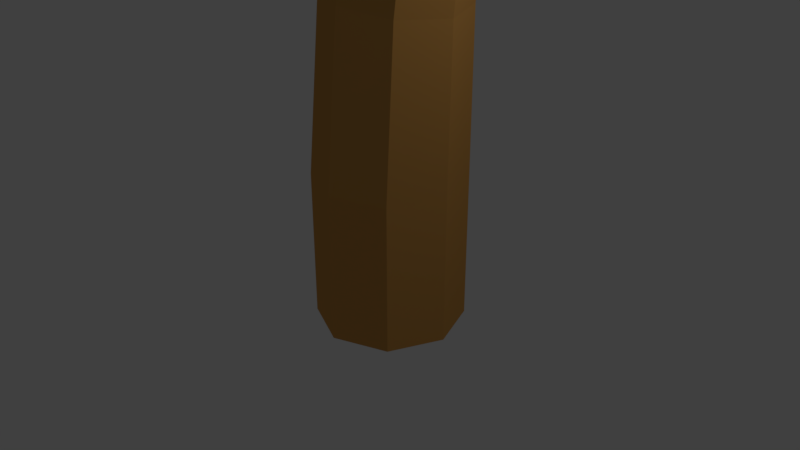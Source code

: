 # Source: tree1.blend  (saved by Blender 2.79.0; exported with 4.5.12 LTS)
import bpy
from mathutils import Matrix  # noqa: F401  (used for matrix-valued properties, if any)

bpy.ops.wm.read_factory_settings(use_empty=True)
scene = bpy.context.scene
scene.name = 'Scene'

# ---- collections
col_collection_1 = bpy.data.collections.new('Collection 1'); scene.collection.children.link(col_collection_1)

# ---- materials (node trees are filled in below, after node groups)
mat_bush = bpy.data.materials.new('Bush')
mat_bush.alpha_threshold = 0.0
mat_bush.use_transparent_shadow = False
mat_bush.diffuse_color = (0.03708, 0.8, 0.05971, 1.0)
mat_bush.roughness = 0.5
mat_bush.specular_intensity = 0.0
mat_wood = bpy.data.materials.new('Wood')
mat_wood.alpha_threshold = 0.0
mat_wood.use_transparent_shadow = False
mat_wood.diffuse_color = (0.6383, 0.3146, 0.08131, 1.0)
mat_wood.specular_color = (1.0, 0.6023, 0.142)
mat_wood.roughness = 0.5
mat_wood.specular_intensity = 0.0

# ---- material node trees

# ---- world
world_world = bpy.data.worlds.new('World'); scene.world = world_world
world_world.color = (0.05088, 0.05088, 0.05088)
world_world.use_sun_shadow = False
world_world.sun_shadow_jitter_overblur = 0.0
world_world.cycles.sampling_method = 'MANUAL'

# ---- cameras
cam_camera = bpy.data.cameras.new('Camera')
cam_camera.clip_end = 100.0
cam_camera.lens = 35.0
cam_camera.sensor_width = 32.0
cam_camera.sensor_height = 18.0
cam_camera.ortho_scale = 7.314
cam_camera.dof.focus_distance = 0.0
cam_camera.dof.aperture_fstop = 128.0

# ---- lights
light_lamp = bpy.data.lights.new('Lamp', 'POINT')
light_lamp.transmission_factor = 0.0
light_lamp.cutoff_distance = 30.0
light_lamp.energy = 100.0
light_lamp.shadow_buffer_clip_start = 1.001
light_lamp.shadow_soft_size = 0.1
light_lamp.shadow_maximum_resolution = 0.006
light_lamp.use_absolute_resolution = True

# ---- meshes
me_icosphere = bpy.data.meshes.new('Icosphere')
me_icosphere.from_pydata([(0.05867, 0.04272, 4.51), (1.733, -1.573, 5.945), (-0.4093, -2.178, 5.803), (-2.252, 0.2699, 5.839), (-0.8676, 2.131, 5.704), (1.583, 1.21, 6.025), (0.4137, -1.718, 7.297), (-1.408, -1.01, 7.798), (-1.227, 0.9277, 7.95), (0.5444, 1.713, 7.418), (1.719, -0.3477, 7.136), (0.239, -0.01873, 8.595), (-0.3961, -1.192, 4.851), (1.068, -0.7855, 4.885), (0.5775, -1.825, 5.486), (1.96, -0.24, 5.413), (0.9905, 0.4172, 4.768), (-1.119, -0.08418, 4.852), (-1.802, -1.07, 5.779), (-0.6261, 1.013, 4.804), (-1.569, 1.409, 5.655), (0.2689, 1.921, 5.397), (1.752, -0.589, 6.469), (1.739, 0.5558, 6.222), (0.1103, -2.14, 6.682), (0.9889, -1.617, 6.529), (-1.975, -0.6216, 7.031), (-1.396, -1.629, 7.087), (-1.267, 1.539, 6.987), (-1.895, 0.546, 6.952), (1.016, 1.586, 6.482), (-0.2841, 1.87, 6.672), (1.569, -1.01, 7.217), (-0.232, -1.491, 7.959), (-1.683, -0.06659, 7.922), (-0.3964, 1.67, 7.827), (1.424, 0.9512, 7.428), (0.2839, -1.078, 8.296), (1.192, -0.1583, 8.104), (-0.6647, -0.6172, 8.481), (-0.3854, 0.7948, 8.511), (0.4839, 0.9774, 8.28), (3.225, 1.02, 6.806), (5.725, -1.394, 8.949), (2.526, -2.297, 8.737), (-0.2261, 1.36, 8.791), (1.842, 4.14, 8.59), (5.501, 2.764, 9.069), (3.755, -1.61, 10.97), (1.035, -0.5514, 11.72), (1.305, 2.342, 11.94), (3.95, 3.515, 11.15), (5.705, 0.4372, 10.73), (3.494, 0.9285, 12.91), (2.546, -0.8243, 7.317), (4.732, -0.2168, 7.367), (4.0, -1.769, 8.265), (6.065, 0.598, 8.156), (4.617, 1.58, 7.192), (1.466, 0.8307, 7.317), (0.4466, -0.6417, 8.702), (2.202, 2.469, 7.246), (0.7939, 3.061, 8.517), (3.539, 3.825, 8.131), (5.753, 0.07682, 9.733), (5.734, 1.787, 9.364), (3.302, -2.24, 10.05), (4.614, -1.458, 9.822), (0.1879, 0.02806, 10.57), (1.053, -1.476, 10.66), (1.246, 3.255, 10.51), (0.3072, 1.772, 10.45), (4.654, 3.325, 9.752), (2.713, 3.749, 10.04), (5.481, -0.5515, 10.85), (2.791, -1.271, 11.96), (0.624, 0.857, 11.9), (2.545, 3.451, 11.76), (5.264, 2.377, 11.16), (3.561, -0.6538, 12.46), (4.918, 0.72, 12.17), (2.145, 0.03463, 12.74), (2.562, 2.143, 12.78), (3.86, 2.416, 12.44), (6.47, -0.02623, 6.899), (8.263, -1.358, 6.602), (7.039, -1.857, 7.879), (6.085, 0.161, 9.062), (6.734, 1.695, 8.116), (8.234, 0.9362, 6.739), (8.418, -1.478, 8.151), (7.77, -0.8935, 9.567), (7.961, 0.7031, 9.533), (8.564, 1.35, 8.133), (9.008, -0.348, 7.242), (9.145, -0.07687, 8.949), (6.445, -1.044, 7.367), (7.242, -0.7088, 6.461), (7.362, -1.565, 7.089), (8.048, -0.2592, 6.177), (7.127, 0.2824, 6.447), (6.063, -0.1308, 7.824), (6.286, -0.9433, 8.746), (6.294, 0.773, 7.487), (6.331, 1.1, 8.533), (7.142, 1.522, 7.236), (8.605, -0.5468, 6.868), (8.442, 0.3966, 6.745), (7.869, -1.825, 8.017), (8.238, -1.394, 7.381), (6.985, -0.5737, 9.518), (7.327, -1.404, 9.182), (7.333, 1.207, 9.048), (6.977, 0.3886, 9.426), (8.223, 1.245, 7.34), (7.654, 1.479, 8.261), (8.98, -0.8935, 7.379), (8.494, -1.29, 8.91), (7.702, -0.1163, 9.806), (8.324, 1.315, 8.944), (9.036, 0.7225, 7.583), (8.98, -0.95, 8.762), (9.34, -0.1919, 8.087), (8.595, -0.5701, 9.459), (8.761, 0.5936, 9.299), (9.076, 0.744, 8.627), (3.124, -4.176, 5.139), (4.817, -5.305, 5.068), (3.826, -5.778, 6.161), (3.01, -4.023, 7.201), (3.544, -2.698, 6.387), (5.083, -3.061, 4.845), (5.25, -5.851, 6.419), (4.47, -5.068, 7.882), (4.637, -3.55, 7.637), (5.233, -2.855, 6.417), (5.428, -4.5, 5.704), (5.843, -4.229, 7.233), (3.151, -5.194, 5.652), (3.92, -4.88, 4.694), (4.032, -5.85, 5.292), (4.675, -4.416, 4.726), (3.918, -3.948, 4.953), (2.615, -4.292, 6.083), (3.127, -5.005, 6.963), (3.171, -3.473, 5.856), (3.159, -3.147, 6.762), (3.921, -2.916, 5.698), (5.394, -4.721, 5.078), (5.03, -3.786, 5.113), (4.499, -5.633, 6.291), (4.937, -5.548, 5.662), (3.694, -4.721, 7.781), (4.087, -5.337, 7.299), (4.05, -3.022, 7.264), (3.615, -3.711, 7.842), (4.926, -2.9, 5.618), (4.376, -2.465, 6.565), (5.472, -4.916, 5.771), (5.305, -5.663, 7.323), (4.402, -4.266, 8.197), (4.982, -2.945, 7.16), (5.69, -3.456, 5.886), (5.839, -5.204, 7.104), (6.04, -4.346, 6.375), (5.294, -4.725, 7.741), (5.267, -3.679, 7.329), (5.77, -3.413, 6.908)], [], [(0, 13, 12), (1, 13, 15), (0, 12, 17), (0, 17, 19), (0, 19, 16), (1, 15, 22), (2, 14, 24), (3, 18, 26), (4, 20, 28), (5, 21, 30), (1, 22, 25), (2, 24, 27), (3, 26, 29), (4, 28, 31), (5, 30, 23), (6, 32, 37), (7, 33, 39), (8, 34, 40), (9, 35, 41), (10, 36, 38), (38, 41, 11), (38, 36, 41), (36, 9, 41), (41, 40, 11), (41, 35, 40), (35, 8, 40), (40, 39, 11), (40, 34, 39), (34, 7, 39), (39, 37, 11), (39, 33, 37), (33, 6, 37), (37, 38, 11), (37, 32, 38), (32, 10, 38), (23, 36, 10), (23, 30, 36), (30, 9, 36), (31, 35, 9), (31, 28, 35), (28, 8, 35), (29, 34, 8), (29, 26, 34), (26, 7, 34), (27, 33, 7), (27, 24, 33), (24, 6, 33), (25, 32, 6), (25, 22, 32), (22, 10, 32), (30, 31, 9), (30, 21, 31), (21, 4, 31), (28, 29, 8), (28, 20, 29), (20, 3, 29), (26, 27, 7), (26, 18, 27), (18, 2, 27), (24, 25, 6), (24, 14, 25), (14, 1, 25), (22, 23, 10), (22, 15, 23), (15, 5, 23), (16, 21, 5), (16, 19, 21), (19, 4, 21), (19, 20, 4), (19, 17, 20), (17, 3, 20), (17, 18, 3), (17, 12, 18), (12, 2, 18), (15, 16, 5), (15, 13, 16), (13, 0, 16), (12, 14, 2), (12, 13, 14), (13, 1, 14), (42, 55, 54), (43, 55, 57), (42, 54, 59), (42, 59, 61), (42, 61, 58), (43, 57, 64), (44, 56, 66), (45, 60, 68), (46, 62, 70), (47, 63, 72), (43, 64, 67), (44, 66, 69), (45, 68, 71), (46, 70, 73), (47, 72, 65), (48, 74, 79), (49, 75, 81), (50, 76, 82), (51, 77, 83), (52, 78, 80), (80, 83, 53), (80, 78, 83), (78, 51, 83), (83, 82, 53), (83, 77, 82), (77, 50, 82), (82, 81, 53), (82, 76, 81), (76, 49, 81), (81, 79, 53), (81, 75, 79), (75, 48, 79), (79, 80, 53), (79, 74, 80), (74, 52, 80), (65, 78, 52), (65, 72, 78), (72, 51, 78), (73, 77, 51), (73, 70, 77), (70, 50, 77), (71, 76, 50), (71, 68, 76), (68, 49, 76), (69, 75, 49), (69, 66, 75), (66, 48, 75), (67, 74, 48), (67, 64, 74), (64, 52, 74), (72, 73, 51), (72, 63, 73), (63, 46, 73), (70, 71, 50), (70, 62, 71), (62, 45, 71), (68, 69, 49), (68, 60, 69), (60, 44, 69), (66, 67, 48), (66, 56, 67), (56, 43, 67), (64, 65, 52), (64, 57, 65), (57, 47, 65), (58, 63, 47), (58, 61, 63), (61, 46, 63), (61, 62, 46), (61, 59, 62), (59, 45, 62), (59, 60, 45), (59, 54, 60), (54, 44, 60), (57, 58, 47), (57, 55, 58), (55, 42, 58), (54, 56, 44), (54, 55, 56), (55, 43, 56), (84, 97, 96), (85, 97, 99), (84, 96, 101), (84, 101, 103), (84, 103, 100), (85, 99, 106), (86, 98, 108), (87, 102, 110), (88, 104, 112), (89, 105, 114), (85, 106, 109), (86, 108, 111), (87, 110, 113), (88, 112, 115), (89, 114, 107), (90, 116, 121), (91, 117, 123), (92, 118, 124), (93, 119, 125), (94, 120, 122), (122, 125, 95), (122, 120, 125), (120, 93, 125), (125, 124, 95), (125, 119, 124), (119, 92, 124), (124, 123, 95), (124, 118, 123), (118, 91, 123), (123, 121, 95), (123, 117, 121), (117, 90, 121), (121, 122, 95), (121, 116, 122), (116, 94, 122), (107, 120, 94), (107, 114, 120), (114, 93, 120), (115, 119, 93), (115, 112, 119), (112, 92, 119), (113, 118, 92), (113, 110, 118), (110, 91, 118), (111, 117, 91), (111, 108, 117), (108, 90, 117), (109, 116, 90), (109, 106, 116), (106, 94, 116), (114, 115, 93), (114, 105, 115), (105, 88, 115), (112, 113, 92), (112, 104, 113), (104, 87, 113), (110, 111, 91), (110, 102, 111), (102, 86, 111), (108, 109, 90), (108, 98, 109), (98, 85, 109), (106, 107, 94), (106, 99, 107), (99, 89, 107), (100, 105, 89), (100, 103, 105), (103, 88, 105), (103, 104, 88), (103, 101, 104), (101, 87, 104), (101, 102, 87), (101, 96, 102), (96, 86, 102), (99, 100, 89), (99, 97, 100), (97, 84, 100), (96, 98, 86), (96, 97, 98), (97, 85, 98), (126, 139, 138), (127, 139, 141), (126, 138, 143), (126, 143, 145), (126, 145, 142), (127, 141, 148), (128, 140, 150), (129, 144, 152), (130, 146, 154), (131, 147, 156), (127, 148, 151), (128, 150, 153), (129, 152, 155), (130, 154, 157), (131, 156, 149), (132, 158, 163), (133, 159, 165), (134, 160, 166), (135, 161, 167), (136, 162, 164), (164, 167, 137), (164, 162, 167), (162, 135, 167), (167, 166, 137), (167, 161, 166), (161, 134, 166), (166, 165, 137), (166, 160, 165), (160, 133, 165), (165, 163, 137), (165, 159, 163), (159, 132, 163), (163, 164, 137), (163, 158, 164), (158, 136, 164), (149, 162, 136), (149, 156, 162), (156, 135, 162), (157, 161, 135), (157, 154, 161), (154, 134, 161), (155, 160, 134), (155, 152, 160), (152, 133, 160), (153, 159, 133), (153, 150, 159), (150, 132, 159), (151, 158, 132), (151, 148, 158), (148, 136, 158), (156, 157, 135), (156, 147, 157), (147, 130, 157), (154, 155, 134), (154, 146, 155), (146, 129, 155), (152, 153, 133), (152, 144, 153), (144, 128, 153), (150, 151, 132), (150, 140, 151), (140, 127, 151), (148, 149, 136), (148, 141, 149), (141, 131, 149), (142, 147, 131), (142, 145, 147), (145, 130, 147), (145, 146, 130), (145, 143, 146), (143, 129, 146), (143, 144, 129), (143, 138, 144), (138, 128, 144), (141, 142, 131), (141, 139, 142), (139, 126, 142), (138, 140, 128), (138, 139, 140), (139, 127, 140)])
me_icosphere.materials.append(mat_bush)
me_icosphere.use_remesh_preserve_volume = False
me_icosphere.use_remesh_preserve_attributes = False
me_icosphere.use_mirror_vertex_groups = False
me_icosphere.update()
me_cylinder = bpy.data.meshes.new('Cylinder')
me_cylinder.from_pydata([(0.0, 1.0, -1.0), (0.0, 1.0, 1.0), (0.7071, 0.7071, -1.0), (0.7071, 0.7071, 1.0), (1.0, -4.371e-08, -1.0), (1.0, -4.371e-08, 1.0), (0.7071, -0.7071, -1.0), (0.7071, -0.7071, 1.0), (-8.742e-08, -1.0, -1.0), (-8.742e-08, -1.0, 1.0), (-0.7071, -0.7071, -1.0), (-0.7071, -0.7071, 1.0), (-1.0, 1.192e-08, -1.0), (-1.0, 1.192e-08, 1.0), (-0.7071, 0.7071, -1.0), (-0.7071, 0.7071, 1.0), (0.7646, 0.6382, 3.177), (0.1337, 0.9025, 3.273), (1.026, -2.05e-08, 3.137), (0.7646, -0.6382, 3.177), (0.1337, -0.9025, 3.273), (-0.4973, -0.6382, 3.369), (-0.7586, -6.732e-09, 3.408), (-0.4973, 0.6382, 3.369), (1.034, 0.549, 5.542), (0.4912, 0.7765, 5.625), (1.259, -1.684e-08, 5.508), (1.034, -0.549, 5.542), (0.4912, -0.7765, 5.625), (-0.05165, -0.549, 5.707), (-0.2765, -4.986e-09, 5.742), (-0.05165, 0.549, 5.707), (1.272, 0.7489, 7.976), (0.8154, 0.9085, 7.86), (1.461, 0.3265, 8.158), (1.272, -0.1111, 8.299), (0.8154, -0.3076, 8.317), (0.359, -0.148, 8.201), (0.17, 0.2743, 8.019), (0.359, 0.712, 7.878), (0.5932, 1.453, 9.995), (0.2834, 1.521, 9.81), (0.7215, 1.169, 10.19), (0.5932, 0.8361, 10.28), (0.2834, 0.6498, 10.21), (-0.02644, 0.7187, 10.03), (-0.1548, 1.003, 9.833), (-0.02644, 1.335, 9.743), (-0.03165, 1.781, 11.25), (-0.2088, 1.849, 11.16), (0.04172, 1.594, 11.31), (-0.03165, 1.397, 11.31), (-0.2088, 1.306, 11.24), (-0.3859, 1.373, 11.15), (-0.4593, 1.56, 11.09), (-0.3859, 1.757, 11.09), (-0.6852, 1.807, 12.36), (-0.7307, 1.825, 12.33), (-0.6664, 1.759, 12.37), (-0.6852, 1.709, 12.37), (-0.7307, 1.685, 12.35), (-0.7762, 1.703, 12.33), (-0.795, 1.751, 12.31), (-0.7762, 1.801, 12.32), (0.06053, 0.6425, 8.954), (0.2192, 1.022, 8.822), (0.6023, 0.1871, 9.315), (0.2192, 0.2968, 9.159), (1.144, 0.7568, 9.201), (0.9854, 0.3776, 9.333), (0.6023, 1.212, 8.84), (0.9854, 1.102, 8.996), (0.5992, -0.865, 6.336), (0.7073, -0.5975, 7.667), (0.2221, -0.4104, 7.588), (0.08524, -0.65, 6.373), (1.326, -0.1308, 6.283), (1.393, 0.05389, 7.433), (1.192, -0.4051, 7.602), (1.113, -0.65, 6.298), (0.5992, 0.6034, 6.336), (0.7073, 0.6978, 7.18), (1.192, 0.5107, 7.258), (1.113, 0.3883, 6.298), (0.08524, 0.3883, 6.373), (0.2221, 0.5055, 7.244), (0.02117, 0.04647, 7.413), (-0.1277, -0.1308, 6.389), (1.547, 0.7992, 8.229), (1.372, 1.01, 8.426), (1.615, 0.4693, 8.234), (1.538, 0.2132, 8.439), (1.359, 0.1808, 8.723), (1.184, 0.3911, 8.92), (1.115, 0.721, 8.914), (1.193, 0.9772, 8.71), (2.609, 1.119, 9.269), (2.422, 1.251, 9.368), (2.696, 0.8875, 9.299), (2.632, 0.6919, 9.44), (2.455, 0.6469, 9.609), (2.268, 0.7788, 9.708), (2.181, 1.01, 9.679), (2.245, 1.206, 9.538), (3.178, 1.292, 10.04), (3.085, 1.383, 10.1), (3.195, 1.15, 10.04), (3.126, 1.041, 10.1), (3.013, 1.029, 10.19), (2.92, 1.12, 10.25), (2.903, 1.261, 10.25), (2.972, 1.37, 10.18), (3.592, 1.298, 10.81), (3.569, 1.321, 10.82), (3.597, 1.261, 10.81), (3.579, 1.233, 10.82), (3.55, 1.23, 10.85), (3.526, 1.253, 10.86), (3.522, 1.29, 10.86), (3.54, 1.318, 10.85), (1.682, 0.8537, 9.277), (1.742, 1.078, 9.099), (1.955, 0.4065, 9.153), (1.77, 0.5755, 9.299), (2.189, 0.6699, 8.746), (2.129, 0.4456, 8.924), (1.916, 1.117, 8.869), (2.101, 0.948, 8.723), (0.8988, 0.1052, 8.578), (0.7417, 0.3339, 8.802), (1.131, 0.406, 8.038), (1.06, 0.1351, 8.262), (0.9122, 0.988, 8.261), (1.069, 0.7593, 8.037), (0.7511, 0.9581, 8.578), (0.6805, 0.6872, 8.802), (-0.1674, 0.3642, 6.945), (-0.2331, 0.09161, 7.132), (0.04899, 0.6217, 6.966), (0.2893, 0.7132, 7.184), (0.4128, 0.5852, 7.471), (0.3471, 0.3126, 7.658), (0.1307, 0.05514, 7.636), (-0.1096, -0.03641, 7.418), (-1.119, 0.9747, 7.961), (-1.112, 0.7437, 8.055), (-0.9928, 1.186, 8.002), (-0.806, 1.253, 8.153), (-0.6686, 1.137, 8.326), (-0.6611, 0.9055, 8.419), (-0.7878, 0.6947, 8.378), (-0.9745, 0.6277, 8.227), (-1.64, 1.295, 8.719), (-1.657, 1.165, 8.774), (-1.539, 1.396, 8.728), (-1.414, 1.408, 8.795), (-1.338, 1.324, 8.881), (-1.355, 1.194, 8.936), (-1.455, 1.093, 8.928), (-1.58, 1.081, 8.86), (-1.934, 1.598, 9.484), (-1.938, 1.564, 9.498), (-1.908, 1.624, 9.486), (-1.876, 1.627, 9.503), (-1.856, 1.605, 9.525), (-1.861, 1.572, 9.539), (-1.886, 1.546, 9.537), (-1.919, 1.543, 9.52), (-0.3389, 0.4092, 7.988), (-0.5446, 0.323, 7.798), (-0.1512, 0.9035, 7.885), (-0.1759, 0.6496, 8.024), (-0.4849, 0.9357, 7.463), (-0.2792, 1.022, 7.653), (-0.6725, 0.4414, 7.566), (-0.6478, 0.6952, 7.427), (0.7626, 0.2737, 7.332), (0.6703, 0.003072, 7.545), (0.4066, 0.2846, 6.776), (0.6534, 0.3903, 7.014), (0.0747, -0.2521, 6.971), (0.167, 0.01851, 6.758), (0.1839, -0.3687, 7.29), (0.4306, -0.263, 7.528), (0.8485, -0.4585, 7.637), (1.049, -0.4362, 7.78), (0.6045, -0.4477, 7.676), (0.4601, -0.41, 7.873), (0.4999, -0.3675, 8.113), (0.7005, -0.3452, 8.256), (0.9444, -0.356, 8.217), (1.089, -0.3937, 8.02), (0.9216, -1.503, 8.023), (1.062, -1.431, 8.115), (0.7438, -1.528, 8.058), (0.6332, -1.492, 8.199), (0.6546, -1.416, 8.364), (0.7954, -1.345, 8.456), (0.9732, -1.319, 8.422), (1.084, -1.355, 8.28), (0.979, -2.122, 8.373), (1.067, -2.094, 8.422), (0.877, -2.109, 8.392), (0.8212, -2.063, 8.468), (0.8442, -2.011, 8.555), (0.9326, -1.983, 8.603), (1.035, -1.996, 8.584), (1.09, -2.042, 8.509), (0.954, -2.611, 8.786), (0.9767, -2.604, 8.798), (0.9278, -2.608, 8.791), (0.9135, -2.596, 8.81), (0.9194, -2.583, 8.832), (0.9421, -2.576, 8.845), (0.9683, -2.579, 8.84), (0.9826, -2.591, 8.821), (0.9415, -0.8519, 8.3), (1.07, -0.8802, 8.13), (0.5605, -0.9181, 8.219), (0.7306, -0.8676, 8.337), (0.6592, -1.002, 7.846), (0.531, -0.9738, 8.015), (1.04, -0.9359, 7.927), (0.8701, -0.9864, 7.809), (0.5368, -0.01235, 8.142), (0.7484, -0.01245, 8.295), (0.6512, -0.06389, 7.674), (0.4965, -0.03366, 7.884), (1.122, -0.08544, 7.787), (0.9101, -0.08534, 7.633), (1.162, -0.06413, 8.044), (1.007, -0.0339, 8.255)], [], [(0, 1, 3, 2), (2, 3, 5, 4), (4, 5, 7, 6), (6, 7, 9, 8), (8, 9, 11, 10), (10, 11, 13, 12), (9, 7, 19, 20), (12, 13, 15, 14), (14, 15, 1, 0), (0, 2, 4, 6, 8, 10, 12, 14), (17, 23, 31, 25), (15, 13, 22, 23), (5, 3, 16, 18), (11, 9, 20, 21), (1, 15, 23, 17), (3, 1, 17, 16), (7, 5, 18, 19), (13, 11, 21, 22), (74, 73, 36, 37), (22, 21, 29, 30), (20, 19, 27, 28), (18, 16, 24, 26), (23, 22, 30, 31), (21, 20, 28, 29), (19, 18, 26, 27), (16, 17, 25, 24), (65, 64, 46, 47), (78, 77, 34, 35), (82, 81, 33, 32), (81, 85, 39, 33), (86, 74, 37, 38), (73, 78, 35, 36), (77, 82, 32, 34), (85, 86, 38, 39), (46, 45, 53, 54), (67, 66, 44, 45), (69, 68, 42, 43), (71, 70, 41, 40), (70, 65, 47, 41), (64, 67, 45, 46), (66, 69, 43, 44), (68, 71, 40, 42), (48, 49, 57, 56), (44, 43, 51, 52), (42, 40, 48, 50), (47, 46, 54, 55), (45, 44, 52, 53), (43, 42, 50, 51), (40, 41, 49, 48), (41, 47, 55, 49), (56, 57, 63, 62, 61, 60, 59, 58), (49, 55, 63, 57), (54, 53, 61, 62), (52, 51, 59, 60), (50, 48, 56, 58), (55, 54, 62, 63), (53, 52, 60, 61), (51, 50, 58, 59), (34, 32, 71, 68), (36, 35, 69, 66), (38, 37, 67, 64), (33, 39, 65, 70), (32, 33, 70, 71), (35, 34, 68, 69), (37, 36, 66, 67), (39, 38, 64, 65), (31, 30, 87, 84), (84, 87, 86, 85), (26, 24, 83, 76), (76, 83, 82, 77), (28, 27, 79, 72), (72, 79, 78, 73), (30, 29, 75, 87), (87, 75, 74, 86), (25, 31, 84, 80), (80, 84, 85, 81), (24, 25, 80, 83), (83, 80, 81, 82), (27, 26, 76, 79), (79, 76, 77, 78), (29, 28, 72, 75), (75, 72, 73, 74), (129, 128, 92, 93), (121, 120, 102, 103), (131, 130, 90, 91), (133, 132, 89, 88), (132, 134, 95, 89), (135, 129, 93, 94), (128, 131, 91, 92), (130, 133, 88, 90), (134, 135, 94, 95), (102, 101, 109, 110), (123, 122, 100, 101), (125, 124, 98, 99), (127, 126, 97, 96), (126, 121, 103, 97), (120, 123, 101, 102), (122, 125, 99, 100), (124, 127, 96, 98), (104, 105, 113, 112), (100, 99, 107, 108), (98, 96, 104, 106), (103, 102, 110, 111), (101, 100, 108, 109), (99, 98, 106, 107), (96, 97, 105, 104), (97, 103, 111, 105), (112, 113, 119, 118, 117, 116, 115, 114), (105, 111, 119, 113), (110, 109, 117, 118), (108, 107, 115, 116), (106, 104, 112, 114), (111, 110, 118, 119), (109, 108, 116, 117), (107, 106, 114, 115), (90, 88, 127, 124), (92, 91, 125, 122), (94, 93, 123, 120), (89, 95, 121, 126), (88, 89, 126, 127), (91, 90, 124, 125), (93, 92, 122, 123), (95, 94, 120, 121), (177, 176, 140, 141), (169, 168, 150, 151), (179, 178, 138, 139), (181, 180, 137, 136), (180, 182, 143, 137), (183, 177, 141, 142), (176, 179, 139, 140), (178, 181, 136, 138), (182, 183, 142, 143), (150, 149, 157, 158), (171, 170, 148, 149), (173, 172, 146, 147), (175, 174, 145, 144), (174, 169, 151, 145), (168, 171, 149, 150), (170, 173, 147, 148), (172, 175, 144, 146), (152, 153, 161, 160), (148, 147, 155, 156), (146, 144, 152, 154), (151, 150, 158, 159), (149, 148, 156, 157), (147, 146, 154, 155), (144, 145, 153, 152), (145, 151, 159, 153), (160, 161, 167, 166, 165, 164, 163, 162), (153, 159, 167, 161), (158, 157, 165, 166), (156, 155, 163, 164), (154, 152, 160, 162), (159, 158, 166, 167), (157, 156, 164, 165), (155, 154, 162, 163), (138, 136, 175, 172), (140, 139, 173, 170), (142, 141, 171, 168), (137, 143, 169, 174), (136, 137, 174, 175), (139, 138, 172, 173), (141, 140, 170, 171), (143, 142, 168, 169), (225, 224, 188, 189), (217, 216, 198, 199), (227, 226, 186, 187), (229, 228, 185, 184), (228, 230, 191, 185), (231, 225, 189, 190), (224, 227, 187, 188), (226, 229, 184, 186), (230, 231, 190, 191), (198, 197, 205, 206), (219, 218, 196, 197), (221, 220, 194, 195), (223, 222, 193, 192), (222, 217, 199, 193), (216, 219, 197, 198), (218, 221, 195, 196), (220, 223, 192, 194), (200, 201, 209, 208), (196, 195, 203, 204), (194, 192, 200, 202), (199, 198, 206, 207), (197, 196, 204, 205), (195, 194, 202, 203), (192, 193, 201, 200), (193, 199, 207, 201), (208, 209, 215, 214, 213, 212, 211, 210), (201, 207, 215, 209), (206, 205, 213, 214), (204, 203, 211, 212), (202, 200, 208, 210), (207, 206, 214, 215), (205, 204, 212, 213), (203, 202, 210, 211), (186, 184, 223, 220), (188, 187, 221, 218), (190, 189, 219, 216), (185, 191, 217, 222), (184, 185, 222, 223), (187, 186, 220, 221), (189, 188, 218, 219), (191, 190, 216, 217)])
me_cylinder.materials.append(mat_wood)
me_cylinder.use_remesh_preserve_volume = False
me_cylinder.use_remesh_preserve_attributes = False
me_cylinder.use_mirror_vertex_groups = False
me_cylinder.update()

# ---- objects
ob_icosphere = bpy.data.objects.new('Icosphere', me_icosphere)
ob_cylinder = bpy.data.objects.new('Cylinder', me_cylinder)
ob_lamp = bpy.data.objects.new('Lamp', light_lamp)
ob_camera = bpy.data.objects.new('Camera', cam_camera)

# ---- transforms, parenting, visibility, modifiers, constraints
ob_icosphere.location = (-3.26, 1.708, 3.004)
ob_icosphere.lineart.crease_threshold = 0.0
ob_cylinder.location = (0.0, 0.368, 0.0)
ob_cylinder.lineart.crease_threshold = 0.0
ob_lamp.location = (4.076, 1.005, 5.904)
ob_lamp.rotation_euler = (0.6503, 0.05522, 1.866)
ob_lamp.lock_rotations_4d = False
ob_lamp.empty_display_type = 'ARROWS'
ob_lamp.color = (0.0, 0.0, 0.0, 0.0)
ob_lamp.lineart.crease_threshold = 0.0
ob_camera.location = (7.481, -6.508, 5.344)
ob_camera.rotation_euler = (1.109, 0.0, 0.8149)
ob_camera.lock_rotations_4d = False
ob_camera.empty_display_type = 'ARROWS'
ob_camera.color = (0.0, 0.0, 0.0, 0.0)
ob_camera.display_type = 'WIRE'
ob_camera.lineart.crease_threshold = 0.0

# ---- collection membership
col_collection_1.objects.link(ob_icosphere)
col_collection_1.objects.link(ob_cylinder)
col_collection_1.objects.link(ob_lamp)
col_collection_1.objects.link(ob_camera)

# ---- scene / render settings (as saved in the file)
scene.camera = ob_camera
scene.frame_start = 1; scene.frame_end = 250; scene.frame_set(1)
scene.render.engine = 'BLENDER_EEVEE_NEXT'
scene.render.resolution_percentage = 50
scene.render.fps = 60
scene.render.dither_intensity = 0.0
scene.cycles.use_denoising = False
scene.cycles.samples = 128
scene.cycles.sampling_pattern = 'TABULATED_SOBOL'
scene.cycles.use_adaptive_sampling = False
scene.cycles.use_light_tree = False
scene.cycles.blur_glossy = 0.0
scene.cycles.sample_clamp_indirect = 0.0
scene.view_settings.view_transform = 'Standard'
bpy.context.view_layer.update()
